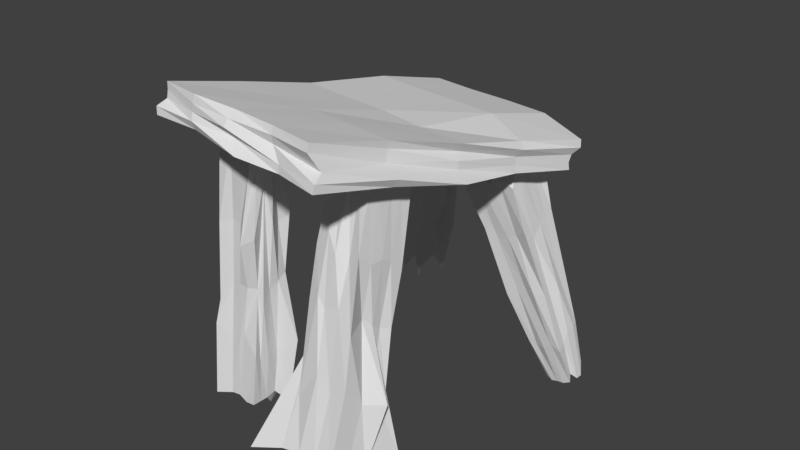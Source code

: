 # Source: StoneMonument.blend  (saved by Blender 2.79.0; exported with 4.5.12 LTS)
import bpy
from mathutils import Matrix  # noqa: F401  (used for matrix-valued properties, if any)

bpy.ops.wm.read_factory_settings(use_empty=True)
scene = bpy.context.scene
scene.name = 'Scene'

# ---- collections
col_collection_1 = bpy.data.collections.new('Collection 1'); scene.collection.children.link(col_collection_1)

# ---- materials (node trees are filled in below, after node groups)
mat_material = bpy.data.materials.new('Material')
mat_material.alpha_threshold = 0.0
mat_material.use_transparent_shadow = False
mat_material.roughness = 0.5
mat_material.line_color = (0.0, 0.0, 0.0, 1.0)

# ---- material node trees

# ---- world
world_world = bpy.data.worlds.new('World'); scene.world = world_world
world_world.color = (0.05088, 0.05088, 0.05088)
world_world.use_sun_shadow = False
world_world.sun_shadow_jitter_overblur = 0.0
world_world.cycles.sampling_method = 'MANUAL'

# ---- meshes
me_cube_004 = bpy.data.meshes.new('Cube.004')
me_cube_004.from_pydata([(-1.531, -1.511, -1.197), (-0.7442, -0.5956, 0.9114), (-1.557, 1.59, -1.1), (-0.6748, 0.7383, 0.9378), (1.616, -1.556, -1.066), (0.8275, -0.6458, 0.8541), (1.46, 1.323, -0.872), (0.9081, 0.8113, 0.9874), (-1.491, 0.05473, -1.291), (-1.669, -1.857, -0.02712), (-0.8306, 0.1591, 1.022), (-1.766, 1.741, 0.0407), (0.08961, 1.299, -0.943), (-0.0389, 0.9318, 0.9925), (1.626, 1.392, -0.004868), (1.344, 0.1154, -0.8898), (0.8365, 0.1394, 1.058), (1.447, -1.495, -0.1464), (0.1614, -1.528, -1.215), (0.07622, -0.6193, 0.9064), (0.02051, 0.05804, 0.9606), (0.02246, 0.01063, -1.088), (-0.07516, -1.87, -0.1483), (1.913, -0.04604, 0.03479), (0.08232, 1.446, -0.2632), (-1.82, 0.02975, 0.03869), (-1.584, -0.5704, -1.19), (-1.478, -1.484, 0.5783), (-0.7538, 0.4523, 0.8481), (-1.179, 1.393, -0.4991), (-0.6348, 1.509, -1.28), (0.3367, 0.9153, 1.023), (1.511, 1.595, -0.4539), (1.62, 0.846, -1.139), (0.7954, -0.352, 1.092), (1.298, -1.53, -0.457), (0.7561, -1.274, -0.9146), (-0.3979, -0.8403, 0.9595), (-1.37, 0.8171, -0.9058), (-1.185, -1.312, -0.3263), (-0.79, -0.2602, 1.057), (-1.394, 1.538, 0.6893), (0.6095, 1.201, -1.095), (-0.4145, 0.9346, 0.9931), (1.329, 1.497, 0.8419), (1.219, -0.7953, -1.036), (0.6994, 0.4888, 0.8805), (1.466, -1.519, 0.5781), (-0.5346, -1.564, -1.156), (0.4578, -0.6544, 0.8601), (0.02051, -0.332, 0.9606), (0.02051, 0.4481, 0.9606), (0.4105, 0.05804, 0.9606), (-0.3695, 0.05804, 0.9606), (0.02246, -0.6952, -1.088), (0.02246, 0.7165, -1.088), (-0.6834, 0.01063, -1.088), (0.7283, 0.01063, -1.088), (-0.7963, -1.777, -0.2997), (0.6389, -1.471, -0.1861), (-0.06367, -1.187, -0.4291), (0.06871, -1.829, 0.5276), (1.442, -0.7039, 0.03904), (1.391, 0.8316, -0.07195), (1.429, -0.1947, -0.3688), (1.823, 0.1692, 0.5609), (0.8095, 1.868, -0.09747), (-0.6116, 1.438, -0.1247), (0.1447, 1.268, -0.3327), (0.06614, 1.5, 0.814), (-1.599, 1.005, 0.01609), (-1.848, -0.8842, -0.2472), (-1.616, 0.008794, -0.3491), (-1.407, 0.05127, 0.833), (-1.873, -0.7503, 0.6727), (-1.179, -0.7839, -0.3555), (-1.534, 0.5764, -0.3191), (-0.6718, 1.135, 0.7334), (-0.7343, 1.223, -0.474), (0.6325, 1.204, -0.3716), (1.129, 0.6058, 0.7701), (0.9107, 0.5873, -0.3319), (1.223, -0.76, -0.3984), (0.8011, -1.386, 0.6749), (0.8509, -1.25, -0.492), (-0.6712, -1.64, -0.3791), (0.7283, 0.7165, -1.088), (-0.6834, 0.7165, -1.088), (-0.6834, -0.6952, -1.088), (-0.3695, 0.4481, 0.9606), (0.4105, 0.4481, 0.9606), (0.4105, -0.332, 0.9606), (-0.3695, -0.332, 0.9606), (0.7283, -0.6952, -1.088), (-0.5787, -1.791, 0.7248), (1.863, -0.9098, 0.5411), (0.776, 1.506, 0.6652), (-1.779, 0.6404, 0.6327)], [], [(97, 28, 3, 41), (96, 31, 7, 44), (95, 34, 5, 47), (94, 37, 1, 27), (93, 45, 4, 36), (92, 40, 1, 37), (91, 50, 19, 49), (90, 51, 20, 52), (89, 28, 10, 53), (88, 54, 18, 48), (87, 55, 21, 56), (86, 33, 15, 57), (85, 58, 9, 39), (84, 59, 22, 60), (83, 49, 19, 61), (82, 62, 17, 35), (81, 63, 23, 64), (80, 46, 16, 65), (79, 66, 14, 32), (78, 67, 24, 68), (77, 43, 13, 69), (76, 70, 11, 29), (75, 71, 25, 72), (74, 40, 10, 73), (71, 74, 73, 25), (9, 27, 74, 71), (27, 1, 40, 74), (26, 75, 72, 8), (0, 39, 75, 26), (39, 9, 71, 75), (38, 76, 29, 2), (8, 72, 76, 38), (72, 25, 70, 76), (67, 77, 69, 24), (11, 41, 77, 67), (41, 3, 43, 77), (30, 78, 68, 12), (2, 29, 78, 30), (29, 11, 67, 78), (42, 79, 32, 6), (12, 68, 79, 42), (68, 24, 66, 79), (63, 80, 65, 23), (14, 44, 80, 63), (44, 7, 46, 80), (33, 81, 64, 15), (6, 32, 81, 33), (32, 14, 63, 81), (45, 82, 35, 4), (15, 64, 82, 45), (64, 23, 62, 82), (59, 83, 61, 22), (17, 47, 83, 59), (47, 5, 49, 83), (36, 84, 60, 18), (4, 35, 84, 36), (35, 17, 59, 84), (48, 85, 39, 0), (18, 60, 85, 48), (60, 22, 58, 85), (55, 86, 57, 21), (12, 42, 86, 55), (42, 6, 33, 86), (38, 87, 56, 8), (2, 30, 87, 38), (30, 12, 55, 87), (26, 88, 48, 0), (8, 56, 88, 26), (56, 21, 54, 88), (51, 89, 53, 20), (13, 43, 89, 51), (43, 3, 28, 89), (46, 90, 52, 16), (7, 31, 90, 46), (31, 13, 51, 90), (34, 91, 49, 5), (16, 52, 91, 34), (52, 20, 50, 91), (50, 92, 37, 19), (20, 53, 92, 50), (53, 10, 40, 92), (54, 93, 36, 18), (21, 57, 93, 54), (57, 15, 45, 93), (58, 94, 27, 9), (22, 61, 94, 58), (61, 19, 37, 94), (62, 95, 47, 17), (23, 65, 95, 62), (65, 16, 34, 95), (66, 96, 44, 14), (24, 69, 96, 66), (69, 13, 31, 96), (70, 97, 41, 11), (25, 73, 97, 70), (73, 10, 28, 97)])
me_cube_004.use_remesh_preserve_volume = False
me_cube_004.use_remesh_preserve_attributes = False
me_cube_004.use_mirror_vertex_groups = False
me_cube_004.update()
me_cube_003 = bpy.data.meshes.new('Cube.003')
me_cube_003.from_pydata([(-1.352, -1.346, -1.016), (-0.6356, -0.5898, 0.8775), (-1.364, 1.371, -0.9722), (-0.6066, 0.6099, 0.8889), (1.384, -1.366, -0.9562), (0.6635, -0.6121, 0.8528), (1.313, 1.25, -0.8649), (0.6973, 0.6423, 0.9097), (-1.336, 0.01928, -1.057), (-1.054, -1.112, 0.05932), (-0.6719, 0.04598, 0.9236), (-1.085, 1.074, 0.08028), (0.03827, 1.239, -0.8973), (-0.01874, 0.6907, 0.9115), (1.04, 0.9622, 0.06426), (1.261, 0.04548, -0.872), (0.6683, 0.03746, 0.9388), (0.9794, -0.9978, 0.02023), (0.06831, -1.354, -1.025), (0.02944, -0.5997, 0.8764), (0.005463, 0.004664, 0.8981), (0.006526, -0.000622, -0.9646), (-0.0274, -1.116, 0.02126), (1.127, -0.01559, 0.07988), (0.02235, 0.9812, -0.01767), (-1.102, 0.008158, 0.08028), (-1.376, -0.5891, -1.012), (-0.8474, -0.8479, 0.4982), (-0.6396, 0.3311, 0.8515), (-1.077, 1.165, -0.5099), (-0.6192, 1.334, -1.052), (0.2981, 0.684, 0.9233), (1.213, 1.246, -0.4938), (1.385, 0.7067, -0.989), (0.6518, -0.3257, 0.9528), (1.087, -1.185, -0.4973), (0.6662, -1.238, -0.8844), (-0.3295, -0.6914, 0.8983), (-1.28, 0.6932, -0.8813), (-1.082, -1.135, -0.4409), (-0.6549, -0.2882, 0.937), (-0.8246, 0.8638, 0.528), (0.5988, 1.193, -0.969), (-0.3357, 0.6918, 0.9123), (0.9013, 0.9454, 0.5861), (1.202, -0.6933, -0.9411), (0.6106, 0.3451, 0.8647), (0.841, -0.8594, 0.497), (-0.5728, -1.37, -0.9967), (0.3485, -0.615, 0.8559), (0.005463, -0.3188, 0.8981), (0.005463, 0.3281, 0.8981), (0.3289, 0.004664, 0.8981), (-0.318, 0.004664, 0.8981), (0.006526, -0.6478, -0.9646), (0.006526, 0.6465, -0.9646), (-0.6406, -0.000622, -0.9646), (0.6537, -0.000622, -0.9646), (-0.5154, -1.087, -0.02787), (0.4628, -0.9889, 0.007406), (-0.02659, -1.083, -0.4834), (0.01493, -0.9419, 0.483), (0.9764, -0.4865, 0.07863), (0.9618, 0.5251, 0.04426), (1.122, -0.08314, -0.4577), (0.94, 0.04441, 0.4922), (0.5166, 1.115, 0.03792), (-0.4566, 0.9783, 0.02727), (0.05784, 1.11, -0.4435), (0.01879, 0.9459, 0.5769), (-0.9845, 0.5783, 0.07265), (-1.112, -0.5409, -0.01012), (-1.261, 0.0002091, -0.4498), (-0.9409, -0.003951, 0.5826), (-0.955, -0.4254, 0.5226), (-1.08, -0.6242, -0.453), (-1.226, 0.5283, -0.4382), (-0.4629, 0.8194, 0.5472), (-0.5996, 1.091, -0.5011), (0.5533, 1.084, -0.4607), (0.8319, 0.4132, 0.5608), (1.122, 0.6391, -0.3968), (1.093, -0.6133, -0.4704), (0.4395, -0.8213, 0.5241), (0.6444, -1.109, -0.5091), (-0.575, -1.272, -0.4624), (0.6537, 0.6465, -0.9646), (-0.6406, 0.6465, -0.9646), (-0.6406, -0.6478, -0.9646), (-0.318, 0.3281, 0.8981), (0.3289, 0.3281, 0.8981), (0.3289, -0.3188, 0.8981), (-0.318, -0.3188, 0.8981), (0.6537, -0.6478, -0.9646), (-0.3807, -0.9313, 0.5362), (0.9507, -0.4685, 0.4878), (0.4868, 0.949, 0.5248), (-0.9291, 0.3952, 0.5126)], [], [(97, 28, 3, 41), (96, 31, 7, 44), (95, 34, 5, 47), (94, 37, 1, 27), (93, 45, 4, 36), (92, 40, 1, 37), (91, 50, 19, 49), (90, 51, 20, 52), (89, 28, 10, 53), (88, 54, 18, 48), (87, 55, 21, 56), (86, 33, 15, 57), (85, 58, 9, 39), (84, 59, 22, 60), (83, 49, 19, 61), (82, 62, 17, 35), (81, 63, 23, 64), (80, 46, 16, 65), (79, 66, 14, 32), (78, 67, 24, 68), (77, 43, 13, 69), (76, 70, 11, 29), (75, 71, 25, 72), (74, 40, 10, 73), (71, 74, 73, 25), (9, 27, 74, 71), (27, 1, 40, 74), (26, 75, 72, 8), (0, 39, 75, 26), (39, 9, 71, 75), (38, 76, 29, 2), (8, 72, 76, 38), (72, 25, 70, 76), (67, 77, 69, 24), (11, 41, 77, 67), (41, 3, 43, 77), (30, 78, 68, 12), (2, 29, 78, 30), (29, 11, 67, 78), (42, 79, 32, 6), (12, 68, 79, 42), (68, 24, 66, 79), (63, 80, 65, 23), (14, 44, 80, 63), (44, 7, 46, 80), (33, 81, 64, 15), (6, 32, 81, 33), (32, 14, 63, 81), (45, 82, 35, 4), (15, 64, 82, 45), (64, 23, 62, 82), (59, 83, 61, 22), (17, 47, 83, 59), (47, 5, 49, 83), (36, 84, 60, 18), (4, 35, 84, 36), (35, 17, 59, 84), (48, 85, 39, 0), (18, 60, 85, 48), (60, 22, 58, 85), (55, 86, 57, 21), (12, 42, 86, 55), (42, 6, 33, 86), (38, 87, 56, 8), (2, 30, 87, 38), (30, 12, 55, 87), (26, 88, 48, 0), (8, 56, 88, 26), (56, 21, 54, 88), (51, 89, 53, 20), (13, 43, 89, 51), (43, 3, 28, 89), (46, 90, 52, 16), (7, 31, 90, 46), (31, 13, 51, 90), (34, 91, 49, 5), (16, 52, 91, 34), (52, 20, 50, 91), (50, 92, 37, 19), (20, 53, 92, 50), (53, 10, 40, 92), (54, 93, 36, 18), (21, 57, 93, 54), (57, 15, 45, 93), (58, 94, 27, 9), (22, 61, 94, 58), (61, 19, 37, 94), (62, 95, 47, 17), (23, 65, 95, 62), (65, 16, 34, 95), (66, 96, 44, 14), (24, 69, 96, 66), (69, 13, 31, 96), (70, 97, 41, 11), (25, 73, 97, 70), (73, 10, 28, 97)])
me_cube_003.use_remesh_preserve_volume = False
me_cube_003.use_remesh_preserve_attributes = False
me_cube_003.use_mirror_vertex_groups = False
me_cube_003.update()
me_cube_002 = bpy.data.meshes.new('Cube.002')
me_cube_002.from_pydata([(-1.021, -1.022, -0.7683), (-0.9891, -0.9966, 1.246), (-1.012, 1.073, -0.1638), (-1.013, 1.068, 1.814), (1.143, -1.022, -1.113), (1.007, -1.02, 1.266), (0.9863, 0.9831, -0.9756), (1.008, 1.017, 1.018), (-1.025, -0.01028, -0.7579), (-0.99, -0.9845, 0.2539), (-1.021, -0.004092, 1.273), (-1.003, 1.069, 0.8202), (-0.02151, 1.073, -0.1622), (-0.02359, 1.069, 1.807), (0.9814, 0.9784, 0.008202), (1.141, 0.01162, -1.12), (1.033, 0.003155, 1.022), (1.102, -0.9646, -0.1062), (0.1213, -1.012, -1.112), (-0.004658, -0.9814, 1.244), (-0.007174, 0.0006139, 1.22), (0.121, 0.006208, -1.115), (-0.008249, -1.04, 0.2643), (1.023, -0.004655, 0.003884), (-0.01291, 1.105, 0.8313), (-1.019, -0.009687, 0.2574), (-0.9754, -0.5089, -0.726), (-0.9878, -0.9877, 0.7623), (-1.032, 0.5786, 1.837), (-1.037, 1.092, 0.3307), (-0.5139, 1.093, -0.1831), (0.4835, 1.049, 1.807), (0.983, 0.9661, -0.5032), (0.9921, 0.5009, -0.9868), (0.9891, -0.506, 1.248), (1.14, -1.018, -0.6037), (0.6279, -0.9738, -1.081), (-0.4944, -1.028, 1.29), (-1.035, 0.5838, -0.2054), (-1.023, -1.031, -0.2424), (-1.02, -0.503, 1.278), (-1.037, 1.101, 1.329), (0.5027, 0.9773, -0.9798), (-0.527, 1.057, 1.798), (1.016, 1.022, 0.5061), (1.1, -0.488, -1.075), (0.9744, 0.5018, 0.9752), (1.015, -1.024, 0.7571), (-0.5022, -0.9916, -0.7266), (0.4978, -0.9842, 1.241), (-0.004506, -0.4994, 1.244), (-0.008881, 0.5811, 1.796), (0.4928, 0.009038, 1.033), (-0.4987, -0.005028, 1.23), (0.1191, -0.4904, -1.082), (-0.01344, 0.5889, -0.6141), (-0.5052, -0.004175, -0.7714), (0.618, 0.004896, -1.072), (-0.5075, -1.019, 0.2586), (0.4937, -0.9666, 0.2472), (-0.002174, -0.9775, -0.2459), (-0.001092, -1.025, 0.7635), (0.985, -0.4981, 0.002295), (0.9703, 0.4925, -0.001992), (1.018, 0.003517, -0.5047), (0.9757, 0.007933, 0.4978), (0.5033, 1.016, -0.004116), (-0.52, 1.098, 0.8297), (-0.01912, 1.096, 0.3232), (-0.01456, 1.104, 1.332), (-0.9845, 0.5761, 0.8294), (-1.039, -0.4966, 0.2494), (-1.018, -0.008903, -0.2381), (-1.022, -0.005493, 0.7585), (-0.9646, -0.5086, 0.7489), (-1.033, -0.505, -0.2512), (-0.9872, 0.5873, 0.3311), (-0.5242, 1.055, 1.33), (-0.5164, 1.066, 0.3241), (0.4885, 0.9644, -0.495), (1.017, 0.5027, 0.4983), (0.9757, 0.4968, -0.4928), (1.14, -0.4937, -0.5965), (0.4988, -0.9903, 0.7571), (0.6206, -0.977, -0.6017), (-0.4977, -1.024, -0.2399), (0.4923, 0.6026, -1.278), (-0.5185, 0.5825, -0.6164), (-0.4931, -0.5049, -0.7682), (-0.516, 0.5776, 1.798), (0.4794, 0.5718, 1.796), (0.4888, -0.5058, 1.291), (-0.5006, -0.5117, 1.223), (0.6194, -0.4882, -1.07), (-0.5013, -1.028, 0.7636), (0.9705, -0.4954, 0.7579), (0.4887, 1.036, 0.499), (-1.033, 0.581, 1.325)], [], [(97, 28, 3, 41), (96, 31, 7, 44), (95, 34, 5, 47), (94, 37, 1, 27), (93, 45, 4, 36), (92, 40, 1, 37), (91, 50, 19, 49), (90, 51, 20, 52), (89, 28, 10, 53), (88, 54, 18, 48), (87, 55, 21, 56), (86, 33, 15, 57), (85, 58, 9, 39), (84, 59, 22, 60), (83, 49, 19, 61), (82, 62, 17, 35), (81, 63, 23, 64), (80, 46, 16, 65), (79, 66, 14, 32), (78, 67, 24, 68), (77, 43, 13, 69), (76, 70, 11, 29), (75, 71, 25, 72), (74, 40, 10, 73), (71, 74, 73, 25), (9, 27, 74, 71), (27, 1, 40, 74), (26, 75, 72, 8), (0, 39, 75, 26), (39, 9, 71, 75), (38, 76, 29, 2), (8, 72, 76, 38), (72, 25, 70, 76), (67, 77, 69, 24), (11, 41, 77, 67), (41, 3, 43, 77), (30, 78, 68, 12), (2, 29, 78, 30), (29, 11, 67, 78), (42, 79, 32, 6), (12, 68, 79, 42), (68, 24, 66, 79), (63, 80, 65, 23), (14, 44, 80, 63), (44, 7, 46, 80), (33, 81, 64, 15), (6, 32, 81, 33), (32, 14, 63, 81), (45, 82, 35, 4), (15, 64, 82, 45), (64, 23, 62, 82), (59, 83, 61, 22), (17, 47, 83, 59), (47, 5, 49, 83), (36, 84, 60, 18), (4, 35, 84, 36), (35, 17, 59, 84), (48, 85, 39, 0), (18, 60, 85, 48), (60, 22, 58, 85), (55, 86, 57, 21), (12, 42, 86, 55), (42, 6, 33, 86), (38, 87, 56, 8), (2, 30, 87, 38), (30, 12, 55, 87), (26, 88, 48, 0), (8, 56, 88, 26), (56, 21, 54, 88), (51, 89, 53, 20), (13, 43, 89, 51), (43, 3, 28, 89), (46, 90, 52, 16), (7, 31, 90, 46), (31, 13, 51, 90), (34, 91, 49, 5), (16, 52, 91, 34), (52, 20, 50, 91), (50, 92, 37, 19), (20, 53, 92, 50), (53, 10, 40, 92), (54, 93, 36, 18), (21, 57, 93, 54), (57, 15, 45, 93), (58, 94, 27, 9), (22, 61, 94, 58), (61, 19, 37, 94), (62, 95, 47, 17), (23, 65, 95, 62), (65, 16, 34, 95), (66, 96, 44, 14), (24, 69, 96, 66), (69, 13, 31, 96), (70, 97, 41, 11), (25, 73, 97, 70), (73, 10, 28, 97)])
me_cube_002.use_remesh_preserve_volume = False
me_cube_002.use_remesh_preserve_attributes = False
me_cube_002.use_mirror_vertex_groups = False
me_cube_002.update()
me_cube_001 = bpy.data.meshes.new('Cube.001')
me_cube_001.from_pydata([(-1.851, -1.641, -1.138), (-0.7867, -0.7872, 0.977), (-1.372, 1.368, -0.9993), (-0.7914, 0.7916, 0.9903), (1.39, -1.397, -1.003), (0.8061, -0.8082, 1.007), (1.363, 1.368, -0.997), (0.7902, 0.7911, 0.9911), (-1.357, 0.6806, -0.9766), (-1.404, -0.00583, -1.015), (-1.787, -0.7044, -1.075), (-0.8146, -0.734, -0.2637), (-0.9159, -0.8862, 0.07639), (-0.889, -0.8976, 0.4803), (-0.8192, -0.4074, 1.023), (-0.792, -0.004212, 0.9876), (-0.815, 0.3997, 1.022), (-0.8528, 0.8778, 0.505), (-0.8332, 0.9746, -0.09716), (-0.8266, 0.8606, -0.4935), (0.6797, 1.365, -0.9815), (-0.00847, 1.355, -0.9859), (-0.6993, 1.403, -1.017), (-0.4042, 0.8145, 1.014), (-0.004223, 0.7817, 0.9864), (0.3977, 0.7916, 0.983), (0.8361, 0.8656, 0.3665), (0.8131, 0.8241, -0.04975), (0.8832, 0.9032, -0.5199), (1.356, -0.6929, -0.9909), (1.397, -0.0008645, -1.018), (1.366, 0.6895, -0.9926), (0.7845, 0.3999, 0.9897), (0.7913, 0.0002336, 0.9844), (0.8054, -0.4017, 1.01), (0.8974, -0.9439, 0.5361), (1.074, -1.001, -0.01421), (1.282, -1.119, -0.3781), (-0.7007, -1.404, -1.02), (-0.003405, -1.363, -0.9782), (0.6907, -1.355, -0.9946), (0.3964, -0.7891, 0.9848), (0.0009071, -0.8149, 1.019), (-0.3984, -0.7865, 0.9825), (0.4093, 0.4032, 0.9694), (0.4005, 0.004585, 0.972), (0.399, -0.4058, 1.018), (-0.002709, 0.4068, 1.021), (-0.004226, 0.003603, 0.9681), (-0.001471, -0.4018, 0.987), (-0.4055, 0.3959, 1.028), (-0.3987, -0.003659, 1.018), (-0.3967, -0.4, 1.019), (-0.6838, 0.6946, -1.043), (-0.6957, 0.005285, -1.04), (-0.6977, -0.7001, -0.9773), (-0.007809, 0.6996, -0.9735), (-0.009871, 0.003949, -1.045), (-0.006127, -0.6947, -1.019), (0.6807, 0.6847, -0.9629), (0.6899, -0.00592, -0.9765), (0.6926, -0.6923, -0.9762), (0.663, -1.101, -0.4684), (0.07031, -1.118, -0.3826), (-0.6548, -1.05, -0.6084), (0.3971, -0.9602, 0.1203), (-0.1713, -0.9573, 0.07682), (-0.4575, -1.004, 0.1499), (0.4429, -0.8397, 0.469), (0.02326, -0.9921, 0.4793), (-0.3594, -0.9899, 0.6126), (0.8263, 0.4216, -0.4998), (1.574, 0.3439, -0.5305), (1.267, -0.3766, -0.5201), (0.7086, 0.4506, -0.04878), (0.7629, 0.08714, -0.003077), (0.6866, -0.284, 0.04352), (0.8497, 0.3723, 0.4533), (0.8835, -0.006643, 0.4882), (0.9005, -0.4396, 0.4596), (-0.4332, 0.8268, -0.5134), (-0.04438, 0.9717, -0.5656), (0.3104, 0.9409, -0.4726), (-0.4325, 0.8518, -0.02172), (-0.0316, 0.8566, -0.007135), (0.3823, 0.9463, 0.04366), (-0.5185, 0.8167, 0.4491), (-0.138, 0.8518, 0.373), (0.3307, 0.8342, 0.5947), (-0.8146, -0.3375, -0.2637), (-0.8596, 0.01899, -0.4864), (-0.8323, 0.4155, -0.512), (-0.827, -0.3294, -0.01828), (-0.7943, 0.08398, 0.004044), (-0.8251, 0.4578, -0.01104), (-0.8959, -0.3314, 0.3929), (-0.8809, 0.008355, 0.508), (-0.8869, 0.4135, 0.4883)], [], [(97, 16, 3, 17), (88, 25, 7, 26), (79, 34, 5, 35), (70, 43, 1, 13), (61, 29, 4, 40), (52, 14, 1, 43), (34, 46, 41, 5), (46, 49, 42, 41), (49, 52, 43, 42), (7, 25, 44, 32), (32, 44, 45, 33), (33, 45, 46, 34), (25, 24, 47, 44), (44, 47, 48, 45), (45, 48, 49, 46), (24, 23, 50, 47), (47, 50, 51, 48), (48, 51, 52, 49), (23, 3, 16, 50), (50, 16, 15, 51), (51, 15, 14, 52), (10, 55, 38, 0), (55, 58, 39, 38), (58, 61, 40, 39), (2, 22, 53, 8), (8, 53, 54, 9), (9, 54, 55, 10), (22, 21, 56, 53), (53, 56, 57, 54), (54, 57, 58, 55), (21, 20, 59, 56), (56, 59, 60, 57), (57, 60, 61, 58), (20, 6, 31, 59), (59, 31, 30, 60), (60, 30, 29, 61), (38, 64, 11, 0), (64, 67, 12, 11), (67, 70, 13, 12), (4, 37, 62, 40), (40, 62, 63, 39), (39, 63, 64, 38), (37, 36, 65, 62), (62, 65, 66, 63), (63, 66, 67, 64), (36, 35, 68, 65), (65, 68, 69, 66), (66, 69, 70, 67), (35, 5, 41, 68), (68, 41, 42, 69), (69, 42, 43, 70), (29, 73, 37, 4), (73, 76, 36, 37), (76, 79, 35, 36), (6, 28, 71, 31), (31, 71, 72, 30), (30, 72, 73, 29), (28, 27, 74, 71), (71, 74, 75, 72), (72, 75, 76, 73), (27, 26, 77, 74), (74, 77, 78, 75), (75, 78, 79, 76), (26, 7, 32, 77), (77, 32, 33, 78), (78, 33, 34, 79), (20, 82, 28, 6), (82, 85, 27, 28), (85, 88, 26, 27), (2, 19, 80, 22), (22, 80, 81, 21), (21, 81, 82, 20), (19, 18, 83, 80), (80, 83, 84, 81), (81, 84, 85, 82), (18, 17, 86, 83), (83, 86, 87, 84), (84, 87, 88, 85), (17, 3, 23, 86), (86, 23, 24, 87), (87, 24, 25, 88), (8, 91, 19, 2), (91, 94, 18, 19), (94, 97, 17, 18), (0, 11, 89, 10), (10, 89, 90, 9), (9, 90, 91, 8), (11, 12, 92, 89), (89, 92, 93, 90), (90, 93, 94, 91), (12, 13, 95, 92), (92, 95, 96, 93), (93, 96, 97, 94), (13, 1, 14, 95), (95, 14, 15, 96), (96, 15, 16, 97)])
me_cube_001.use_remesh_preserve_volume = False
me_cube_001.use_remesh_preserve_attributes = False
me_cube_001.use_mirror_vertex_groups = False
me_cube_001.update()
me_cube = bpy.data.meshes.new('Cube')
me_cube.from_pydata([(-1.867, 1.544, -6.468), (-1.948, -1.935, -6.376), (-1.784, -1.73, 6.694), (-1.769, 1.746, 6.612), (2.288, 1.612, -6.421), (1.635, -1.314, -5.995), (1.569, -1.322, 6.064), (1.606, 1.3, 5.907), (-1.97, 0.7128, -6.592), (-1.935, -0.2187, -6.504), (-1.972, -1.071, -6.588), (-1.932, 1.541, -2.438), (-1.783, 1.735, -1.2), (-1.748, 1.729, 2.644), (-0.9485, 1.564, -6.444), (0.2346, 1.518, -6.366), (1.286, 1.519, -6.075), (-1.903, -1.993, -2.456), (-1.791, -1.701, -1.214), (-1.784, -1.776, 2.68), (-0.7626, -1.359, -6.136), (0.0009875, -1.324, -5.996), (0.7711, -1.294, -6.151), (-1.804, -0.8418, 6.752), (-1.804, -0.003491, 6.818), (-1.774, 0.8811, 6.683), (-0.6712, -1.705, 6.873), (0.3414, -1.753, 6.734), (1.433, -1.723, 6.658), (-0.7256, 1.746, 6.62), (-0.005738, 1.312, 6.032), (0.7838, 1.369, 6.076), (1.645, 0.6974, -5.809), (1.62, -0.008185, -5.978), (1.627, -0.666, -5.986), (3.017, 1.586, -2.733), (1.689, 1.352, 0.5276), (1.716, 1.559, 3.348), (1.725, -1.258, -3.282), (1.351, -0.8776, 0.08285), (1.852, -1.664, 2.822), (1.612, -0.6913, 5.933), (1.602, 0.02691, 6.082), (1.67, 0.6666, 5.779), (1.223, 1.515, -2.516), (0.7689, 1.285, -0.1011), (0.843, 1.52, 2.8), (0.2088, 1.584, -2.402), (-0.02016, 1.306, 0.01199), (-0.2075, 1.5, 3.035), (-0.8867, 1.539, -2.493), (-0.7019, 1.741, -0.9129), (-1.125, 1.997, 2.462), (-0.6553, -0.8595, 6.81), (-0.7171, -0.005239, 6.642), (-0.667, 0.8679, 6.748), (0.4256, -0.8659, 6.581), (-0.03548, 0.007845, 5.899), (-0.00438, 0.6526, 5.982), (0.8857, -0.6738, 5.912), (0.8414, -0.02977, 6.009), (0.7905, 0.6643, 6.026), (-0.8236, -1.329, -3.0), (-0.8078, -1.289, -0.06653), (-0.8064, -1.335, 3.018), (0.004739, -1.356, -2.999), (0.002899, -1.328, 0.03419), (-0.009785, -1.33, 3.003), (0.4471, -1.289, -2.528), (0.7887, -1.329, 0.07624), (0.601, -1.862, 2.234), (-0.76, 0.6147, -6.009), (-0.8247, -0.001105, -5.985), (-0.8175, -0.6621, -6.054), (0.06503, 0.6774, -5.908), (0.0521, -0.003426, -6.004), (-0.03595, -0.6953, -5.855), (1.239, 0.6996, -6.595), (0.8167, -0.002821, -5.961), (0.7806, -0.665, -6.237), (1.605, 0.8849, -3.87), (1.736, -0.1152, -3.384), (1.579, -0.6655, -3.844), (1.789, 0.6244, 0.2558), (1.609, -0.001934, -0.08528), (1.775, -0.6848, -0.5803), (1.374, 0.8296, 3.068), (2.103, -0.2999, 3.53), (1.713, -0.8245, 5.403), (-1.925, 0.7072, -2.378), (-1.776, 0.9272, -1.226), (-1.804, 0.8785, 2.474), (-1.908, -0.1367, -2.416), (-1.827, -0.02975, -1.29), (-1.812, 0.02409, 2.777), (-1.956, -1.12, -2.51), (-1.771, -0.8813, -1.541), (-1.778, -0.8655, 2.745)], [], [(97, 19, 2, 23), (88, 41, 6, 40), (79, 34, 5, 22), (70, 40, 6, 28), (61, 43, 7, 31), (52, 13, 3, 29), (37, 46, 31, 7), (46, 49, 30, 31), (49, 52, 29, 30), (4, 16, 44, 35), (35, 44, 45, 36), (36, 45, 46, 37), (16, 15, 47, 44), (44, 47, 48, 45), (45, 48, 49, 46), (15, 14, 50, 47), (47, 50, 51, 48), (48, 51, 52, 49), (14, 0, 11, 50), (50, 11, 12, 51), (51, 12, 13, 52), (25, 55, 29, 3), (55, 58, 30, 29), (58, 61, 31, 30), (2, 26, 53, 23), (23, 53, 54, 24), (24, 54, 55, 25), (26, 27, 56, 53), (53, 56, 57, 54), (54, 57, 58, 55), (27, 28, 59, 56), (56, 59, 60, 57), (57, 60, 61, 58), (28, 6, 41, 59), (59, 41, 42, 60), (60, 42, 43, 61), (19, 64, 26, 2), (64, 67, 27, 26), (67, 70, 28, 27), (1, 20, 62, 17), (17, 62, 63, 18), (18, 63, 64, 19), (20, 21, 65, 62), (62, 65, 66, 63), (63, 66, 67, 64), (21, 22, 68, 65), (65, 68, 69, 66), (66, 69, 70, 67), (22, 5, 38, 68), (68, 38, 39, 69), (69, 39, 40, 70), (10, 73, 20, 1), (73, 76, 21, 20), (76, 79, 22, 21), (0, 14, 71, 8), (8, 71, 72, 9), (9, 72, 73, 10), (14, 15, 74, 71), (71, 74, 75, 72), (72, 75, 76, 73), (15, 16, 77, 74), (74, 77, 78, 75), (75, 78, 79, 76), (16, 4, 32, 77), (77, 32, 33, 78), (78, 33, 34, 79), (34, 82, 38, 5), (82, 85, 39, 38), (85, 88, 40, 39), (4, 35, 80, 32), (32, 80, 81, 33), (33, 81, 82, 34), (35, 36, 83, 80), (80, 83, 84, 81), (81, 84, 85, 82), (36, 37, 86, 83), (83, 86, 87, 84), (84, 87, 88, 85), (37, 7, 43, 86), (86, 43, 42, 87), (87, 42, 41, 88), (13, 91, 25, 3), (91, 94, 24, 25), (94, 97, 23, 24), (0, 8, 89, 11), (11, 89, 90, 12), (12, 90, 91, 13), (8, 9, 92, 89), (89, 92, 93, 90), (90, 93, 94, 91), (9, 10, 95, 92), (92, 95, 96, 93), (93, 96, 97, 94), (10, 1, 17, 95), (95, 17, 18, 96), (96, 18, 19, 97)])
me_cube.materials.append(mat_material)
me_cube.use_remesh_preserve_volume = False
me_cube.use_remesh_preserve_attributes = False
me_cube.use_mirror_vertex_groups = False
me_cube.update()

# ---- objects
ob_cube_004 = bpy.data.objects.new('Cube.004', me_cube_004)
ob_cube_003 = bpy.data.objects.new('Cube.003', me_cube_003)
ob_cube_002 = bpy.data.objects.new('Cube.002', me_cube_002)
ob_cube_001 = bpy.data.objects.new('Cube.001', me_cube_001)
ob_cube = bpy.data.objects.new('Cube', me_cube)

# ---- transforms, parenting, visibility, modifiers, constraints
ob_cube_004.location = (-4.037, 8.415, 3.738)
ob_cube_004.rotation_euler = (0.2247, 0.4194, -0.2872)
ob_cube_004.scale = (1.053, 0.763, 6.281)
ob_cube_004.lineart.crease_threshold = 0.0
ob_cube_003.location = (5.882, 5.498, 2.369)
ob_cube_003.rotation_euler = (-2.979, -0.273, -0.02399)
ob_cube_003.scale = (1.157, 1.14, 7.075)
ob_cube_003.lineart.crease_threshold = 0.0
ob_cube_002.location = (0.6114, -1.266, 11.61)
ob_cube_002.rotation_euler = (-0.2538, -0.02466, -0.137)
ob_cube_002.scale = (5.445, 8.818, 0.8247)
ob_cube_002.lineart.crease_threshold = 0.0
ob_cube_001.location = (3.353, -6.447, 4.517)
ob_cube_001.rotation_euler = (-0.2128, -0.02082, -0.1307)
ob_cube_001.scale = (1.672, 1.639, 6.926)
ob_cube_001.lineart.crease_threshold = 0.0
ob_cube.location = (-3.808, -6.0, 3.723)
ob_cube.rotation_euler = (-0.006511, 0.1032, -0.07133)
ob_cube.scale = (0.7199, 0.7211, 1.203)
ob_cube.lock_rotations_4d = False
ob_cube.empty_display_type = 'ARROWS'
ob_cube.lineart.crease_threshold = 0.0

# ---- collection membership
col_collection_1.objects.link(ob_cube_004)
col_collection_1.objects.link(ob_cube_003)
col_collection_1.objects.link(ob_cube_002)
col_collection_1.objects.link(ob_cube_001)
col_collection_1.objects.link(ob_cube)

# ---- scene / render settings (as saved in the file)
scene.frame_start = 1; scene.frame_end = 250; scene.frame_set(1)
scene.render.engine = 'BLENDER_EEVEE_NEXT'
scene.render.resolution_percentage = 50
scene.render.dither_intensity = 0.0
scene.cycles.use_denoising = False
scene.cycles.samples = 128
scene.cycles.sampling_pattern = 'TABULATED_SOBOL'
scene.cycles.use_adaptive_sampling = False
scene.cycles.use_light_tree = False
scene.cycles.blur_glossy = 0.0
scene.cycles.sample_clamp_indirect = 0.0
scene.view_settings.view_transform = 'Standard'
bpy.context.view_layer.update()

# ---- added for rendering (the .blend has no active camera and no usable light): camera, sun
cam_auto = bpy.data.cameras.new('AutoCamera')
cam_auto.lens = 50.0
cam_auto.sensor_width = 36.0
cam_auto.clip_end = 1000.0
ob_auto_camera = bpy.data.objects.new('AutoCamera', cam_auto)
scene.collection.objects.link(ob_auto_camera)
ob_auto_camera.location = (33.773, -39.428, 32.2595)
ob_auto_camera.rotation_euler = (1.09748, -7.21219e-08, 0.694738)
scene.camera = ob_auto_camera
light_auto_sun = bpy.data.lights.new('AutoSun', 'SUN')
light_auto_sun.energy = 3.0
light_auto_sun.angle = 0.0523599
ob_auto_sun = bpy.data.objects.new('AutoSun', light_auto_sun)
scene.collection.objects.link(ob_auto_sun)
ob_auto_sun.rotation_euler = (0.872665, 0.174533, 0.523599)
bpy.context.view_layer.update()
